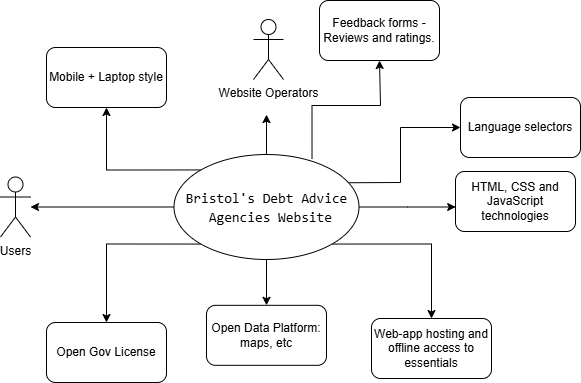

The diagram above was exported from draw.io. Its source (the exported page's mxGraphModel, read from the mxfile embedded in the PNG):
<mxGraphModel dx="936" dy="474" grid="0" gridSize="10" guides="1" tooltips="1" connect="1" arrows="1" fold="1" page="1" pageScale="1" pageWidth="850" pageHeight="1100" math="0" shadow="0">
  <root>
    <mxCell id="0" />
    <mxCell id="1" parent="0" />
    <mxCell id="eSo_RUSC3dkFqE4pvBle-6" style="edgeStyle=orthogonalEdgeStyle;rounded=0;orthogonalLoop=1;jettySize=auto;html=1;exitX=0.5;exitY=0;exitDx=0;exitDy=0;" parent="1" source="eSo_RUSC3dkFqE4pvBle-1" edge="1">
      <mxGeometry relative="1" as="geometry">
        <mxPoint x="388" y="161.08101654052734" as="targetPoint" />
      </mxGeometry>
    </mxCell>
    <mxCell id="eSo_RUSC3dkFqE4pvBle-9" style="edgeStyle=orthogonalEdgeStyle;rounded=0;orthogonalLoop=1;jettySize=auto;html=1;" parent="1" source="eSo_RUSC3dkFqE4pvBle-1" target="eSo_RUSC3dkFqE4pvBle-10" edge="1">
      <mxGeometry relative="1" as="geometry">
        <mxPoint x="191.2684783935547" y="253.5" as="targetPoint" />
      </mxGeometry>
    </mxCell>
    <mxCell id="eSo_RUSC3dkFqE4pvBle-12" style="edgeStyle=orthogonalEdgeStyle;rounded=0;orthogonalLoop=1;jettySize=auto;html=1;exitX=0;exitY=0;exitDx=0;exitDy=0;" parent="1" source="eSo_RUSC3dkFqE4pvBle-1" target="eSo_RUSC3dkFqE4pvBle-13" edge="1">
      <mxGeometry relative="1" as="geometry">
        <mxPoint x="245.3425750732422" y="170.71063995361328" as="targetPoint" />
      </mxGeometry>
    </mxCell>
    <mxCell id="eSo_RUSC3dkFqE4pvBle-14" style="edgeStyle=orthogonalEdgeStyle;rounded=0;orthogonalLoop=1;jettySize=auto;html=1;exitX=0.5;exitY=1;exitDx=0;exitDy=0;" parent="1" source="eSo_RUSC3dkFqE4pvBle-1" target="eSo_RUSC3dkFqE4pvBle-15" edge="1">
      <mxGeometry relative="1" as="geometry">
        <mxPoint x="388" y="381.82173919677734" as="targetPoint" />
      </mxGeometry>
    </mxCell>
    <mxCell id="eSo_RUSC3dkFqE4pvBle-21" style="edgeStyle=orthogonalEdgeStyle;rounded=0;orthogonalLoop=1;jettySize=auto;html=1;exitX=1;exitY=1;exitDx=0;exitDy=0;" parent="1" source="eSo_RUSC3dkFqE4pvBle-1" target="eSo_RUSC3dkFqE4pvBle-23" edge="1">
      <mxGeometry relative="1" as="geometry">
        <mxPoint x="569" y="318" as="targetPoint" />
      </mxGeometry>
    </mxCell>
    <mxCell id="eSo_RUSC3dkFqE4pvBle-24" style="edgeStyle=orthogonalEdgeStyle;rounded=0;orthogonalLoop=1;jettySize=auto;html=1;" parent="1" source="eSo_RUSC3dkFqE4pvBle-1" edge="1">
      <mxGeometry relative="1" as="geometry">
        <mxPoint x="577.1943817138672" y="253.5" as="targetPoint" />
      </mxGeometry>
    </mxCell>
    <mxCell id="eSo_RUSC3dkFqE4pvBle-32" style="edgeStyle=orthogonalEdgeStyle;rounded=0;orthogonalLoop=1;jettySize=auto;html=1;exitX=0;exitY=1;exitDx=0;exitDy=0;entryX=0.5;entryY=0;entryDx=0;entryDy=0;" parent="1" source="eSo_RUSC3dkFqE4pvBle-1" target="eSo_RUSC3dkFqE4pvBle-29" edge="1">
      <mxGeometry relative="1" as="geometry" />
    </mxCell>
    <mxCell id="eSo_RUSC3dkFqE4pvBle-38" style="edgeStyle=orthogonalEdgeStyle;rounded=0;orthogonalLoop=1;jettySize=auto;html=1;exitX=0.746;exitY=0.043;exitDx=0;exitDy=0;entryX=0.5;entryY=1;entryDx=0;entryDy=0;exitPerimeter=0;" parent="1" source="eSo_RUSC3dkFqE4pvBle-1" target="eSo_RUSC3dkFqE4pvBle-39" edge="1">
      <mxGeometry relative="1" as="geometry">
        <mxPoint x="472" y="102" as="targetPoint" />
        <Array as="points">
          <mxPoint x="434" y="152" />
          <mxPoint x="502" y="152" />
        </Array>
      </mxGeometry>
    </mxCell>
    <mxCell id="eSo_RUSC3dkFqE4pvBle-1" value="&lt;div style=&quot;font-family: Consolas, &amp;quot;Courier New&amp;quot;, monospace; font-size: 14px; line-height: 19px; white-space: pre;&quot;&gt;&lt;div style=&quot;line-height: 19px;&quot;&gt;&lt;span style=&quot;background-color: rgb(255, 255, 255);&quot;&gt;&lt;font style=&quot;color: rgb(0, 0, 0);&quot;&gt;Bristol's Debt Advice&lt;/font&gt;&lt;/span&gt;&lt;/div&gt;&lt;div style=&quot;line-height: 19px;&quot;&gt;&lt;span style=&quot;background-color: rgb(255, 255, 255);&quot;&gt;&lt;font style=&quot;color: rgb(0, 0, 0);&quot;&gt; Agencies Website&lt;/font&gt;&lt;/span&gt;&lt;/div&gt;&lt;/div&gt;" style="ellipse;whiteSpace=wrap;html=1;" parent="1" vertex="1">
      <mxGeometry x="295.5" y="201" width="185" height="105" as="geometry" />
    </mxCell>
    <mxCell id="eSo_RUSC3dkFqE4pvBle-4" value="Website Operators" style="shape=umlActor;verticalLabelPosition=bottom;verticalAlign=top;html=1;outlineConnect=0;" parent="1" vertex="1">
      <mxGeometry x="375" y="66" width="30" height="60" as="geometry" />
    </mxCell>
    <mxCell id="eSo_RUSC3dkFqE4pvBle-10" value="Users" style="shape=umlActor;verticalLabelPosition=bottom;verticalAlign=top;html=1;outlineConnect=0;" parent="1" vertex="1">
      <mxGeometry x="121.99847839355468" y="223.5" width="30" height="60" as="geometry" />
    </mxCell>
    <mxCell id="eSo_RUSC3dkFqE4pvBle-13" value="&lt;div&gt;&lt;span style=&quot;background-color: transparent; color: light-dark(rgb(0, 0, 0), rgb(255, 255, 255));&quot;&gt;Mobile + Laptop style&lt;/span&gt;&lt;/div&gt;" style="rounded=1;whiteSpace=wrap;html=1;" parent="1" vertex="1">
      <mxGeometry x="168.00257507324218" y="94.00063995361327" width="120" height="60" as="geometry" />
    </mxCell>
    <mxCell id="eSo_RUSC3dkFqE4pvBle-15" value="Open Data Platform: maps, etc" style="rounded=1;whiteSpace=wrap;html=1;" parent="1" vertex="1">
      <mxGeometry x="328" y="351.82173919677734" width="120" height="60" as="geometry" />
    </mxCell>
    <mxCell id="eSo_RUSC3dkFqE4pvBle-23" value="Web-app hosting and offline access to essentials" style="rounded=1;whiteSpace=wrap;html=1;" parent="1" vertex="1">
      <mxGeometry x="493" y="365" width="120" height="60" as="geometry" />
    </mxCell>
    <mxCell id="eSo_RUSC3dkFqE4pvBle-26" value="HTML, CSS and JavaScript technologies" style="rounded=1;whiteSpace=wrap;html=1;" parent="1" vertex="1">
      <mxGeometry x="577" y="218" width="120" height="60" as="geometry" />
    </mxCell>
    <mxCell id="eSo_RUSC3dkFqE4pvBle-29" value="Open Gov License" style="rounded=1;whiteSpace=wrap;html=1;" parent="1" vertex="1">
      <mxGeometry x="167.99998474121094" y="368.99583587646487" width="120" height="60" as="geometry" />
    </mxCell>
    <mxCell id="eSo_RUSC3dkFqE4pvBle-34" value="Language selectors" style="rounded=1;whiteSpace=wrap;html=1;" parent="1" vertex="1">
      <mxGeometry x="581.9981170654297" y="143.99839569091796" width="120" height="60" as="geometry" />
    </mxCell>
    <mxCell id="eSo_RUSC3dkFqE4pvBle-37" value="" style="endArrow=classic;html=1;rounded=0;entryX=0;entryY=0.5;entryDx=0;entryDy=0;exitX=0.946;exitY=0.269;exitDx=0;exitDy=0;exitPerimeter=0;" parent="1" source="eSo_RUSC3dkFqE4pvBle-1" target="eSo_RUSC3dkFqE4pvBle-34" edge="1">
      <mxGeometry width="50" height="50" relative="1" as="geometry">
        <mxPoint x="469" y="226" as="sourcePoint" />
        <mxPoint x="524" y="184" as="targetPoint" />
        <Array as="points">
          <mxPoint x="522" y="229" />
          <mxPoint x="522" y="174" />
        </Array>
      </mxGeometry>
    </mxCell>
    <mxCell id="eSo_RUSC3dkFqE4pvBle-39" value="Feedback forms - Reviews and ratings." style="rounded=1;whiteSpace=wrap;html=1;" parent="1" vertex="1">
      <mxGeometry x="441" y="47" width="120" height="60" as="geometry" />
    </mxCell>
  </root>
</mxGraphModel>